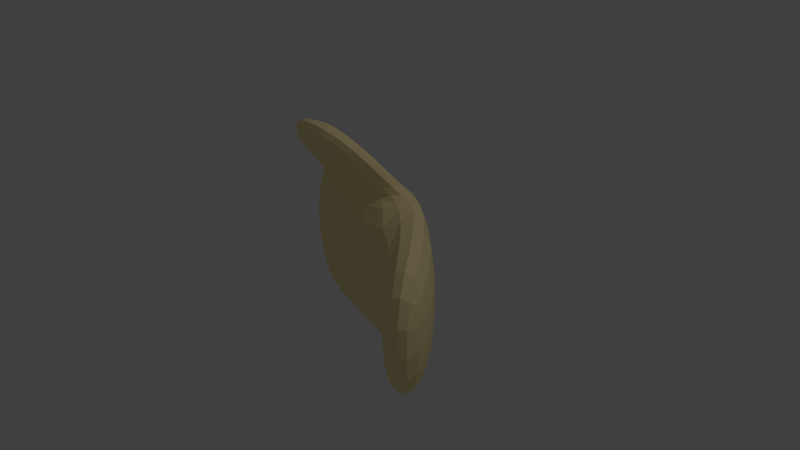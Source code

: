 # Source: BabyHand.blend  (saved by Blender 2.78.0; exported with 4.5.12 LTS)
import bpy
from mathutils import Matrix  # noqa: F401  (used for matrix-valued properties, if any)

bpy.ops.wm.read_factory_settings(use_empty=True)
scene = bpy.context.scene
scene.name = 'Scene'

# ---- collections
col_collection_1 = bpy.data.collections.new('Collection 1'); scene.collection.children.link(col_collection_1)

# ---- materials (node trees are filled in below, after node groups)
mat_babyhand = bpy.data.materials.new('BabyHand')
mat_babyhand.alpha_threshold = 0.0
mat_babyhand.use_transparent_shadow = False
mat_babyhand.diffuse_color = (1.0, 0.8505, 0.4321, 1.0)
mat_babyhand.roughness = 0.5
mat_babyhand.line_color = (0.0, 0.0, 0.0, 1.0)

# ---- material node trees

# ---- world
world_world = bpy.data.worlds.new('World'); scene.world = world_world
world_world.color = (0.05088, 0.05088, 0.05088)
world_world.use_sun_shadow = False
world_world.sun_shadow_jitter_overblur = 0.0
world_world.cycles.sampling_method = 'MANUAL'

# ---- cameras
cam_camera = bpy.data.cameras.new('Camera')
cam_camera.clip_end = 100.0
cam_camera.lens = 35.0
cam_camera.sensor_width = 32.0
cam_camera.sensor_height = 18.0
cam_camera.ortho_scale = 7.314
cam_camera.dof.focus_distance = 0.0
cam_camera.dof.aperture_fstop = 128.0

# ---- lights
light_lamp = bpy.data.lights.new('Lamp', 'POINT')
light_lamp.transmission_factor = 0.0
light_lamp.cutoff_distance = 30.0
light_lamp.energy = 100.0
light_lamp.shadow_buffer_clip_start = 1.001
light_lamp.shadow_soft_size = 0.1
light_lamp.shadow_maximum_resolution = 0.006
light_lamp.use_absolute_resolution = True

# ---- meshes
me_hand = bpy.data.meshes.new('Hand')
me_hand.from_pydata([(1.19, 0.3436, -1.0), (0.8098, -0.3436, -1.0), (-1.0, -0.3928, -1.0), (-1.0, 0.3928, -1.0), (1.19, 0.3436, 1.0), (0.8098, -0.3436, 1.0), (-1.0, -0.3928, 1.0), (-1.0, 0.3928, 1.0), (2.4, -1.42, -1.0), (1.616, -1.466, -1.0), (2.4, -1.42, 1.0), (1.616, -1.466, 1.0), (0.7342, 0.212, 1.0), (0.4995, -0.212, 1.0), (-0.6168, 0.2423, 1.0), (-0.6168, -0.2423, 1.0), (0.6681, -0.7417, 2.212), (0.4334, -1.017, 1.89), (-0.6828, -0.722, 2.236), (-0.6828, -1.037, 1.867)], [], [(0, 1, 2, 3), (6, 5, 13, 15), (4, 5, 11, 10), (1, 5, 6, 2), (2, 6, 7, 3), (4, 0, 3, 7), (8, 10, 11, 9), (5, 1, 9, 11), (0, 4, 10, 8), (1, 0, 8, 9), (15, 13, 17, 19), (5, 4, 12, 13), (7, 6, 15, 14), (4, 7, 14, 12), (16, 18, 19, 17), (13, 12, 16, 17), (14, 15, 19, 18), (12, 14, 18, 16)])
me_hand.materials.append(mat_babyhand)
me_hand.use_remesh_preserve_volume = False
me_hand.use_remesh_preserve_attributes = False
me_hand.use_mirror_vertex_groups = False
me_hand.update()
arm_armature = bpy.data.armatures.new('Armature')  # bones are not reproduced

# ---- objects
ob_armature = bpy.data.objects.new('Armature', arm_armature)
ob_hand = bpy.data.objects.new('Hand', me_hand)
ob_lamp = bpy.data.objects.new('Lamp', light_lamp)
ob_camera = bpy.data.objects.new('Camera', cam_camera)

# ---- transforms, parenting, visibility, modifiers, constraints
ob_armature.location = (0.0, 0.0, 0.0)
ob_armature.show_in_front = True
ob_armature.lineart.crease_threshold = 0.0
ob_hand.parent = ob_armature
ob_hand.location = (0.0, 0.0, 0.0)
ob_hand.lock_rotations_4d = False
ob_hand.empty_display_type = 'ARROWS'
ob_hand.lineart.crease_threshold = 0.0
_vg = ob_hand.vertex_groups.new(name='Bone')
for _i, _w in zip([0, 1, 2, 3, 4, 5, 6, 7, 8, 9, 10, 11, 12, 13, 14, 15, 16, 17, 18, 19], [0.2127, 0.725, 0.9543, 0.9243, 0.2572, 0.7522, 0.9313, 0.9182, 0.01025, 0.08537, 0.02554, 0.08088, 0.6899, 0.7835, 0.9002, 0.8892, 0.8095, 0.8157, 0.8485, 0.8484]): _vg.add([_i], _w, 'REPLACE')
_vg = ob_hand.vertex_groups.new(name='Bone.001')
for _i, _w in zip([0, 1, 2, 3, 4, 5, 6, 7, 8, 9, 10, 11, 12, 13, 14, 15, 16, 17, 18, 19], [0.7873, 0.9996, 0.04132, 0.07575, 0.7428, 0.9943, 0.06872, 0.08182, 0.9699, 0.9146, 0.9622, 0.9191, 0.3101, 0.2165, 0.09982, 0.1108, 0.1905, 0.1843, 0.1515, 0.1516]): _vg.add([_i], _w, 'REPLACE')
_m = ob_hand.modifiers.new('Subsurf', 'SUBSURF')
_m.uv_smooth = 'PRESERVE_CORNERS'
_m.quality = 2
_m.show_only_control_edges = False
_m = ob_hand.modifiers.new('Armature', 'ARMATURE')
_m.object = ob_armature
ob_lamp.location = (4.076, 1.005, 5.904)
ob_lamp.rotation_euler = (0.6503, 0.05522, 1.866)
ob_lamp.lock_rotations_4d = False
ob_lamp.empty_display_type = 'ARROWS'
ob_lamp.color = (0.0, 0.0, 0.0, 0.0)
ob_lamp.lineart.crease_threshold = 0.0
ob_camera.location = (7.481, -6.508, 5.344)
ob_camera.rotation_euler = (1.109, 0.0, 0.8149)
ob_camera.lock_rotations_4d = False
ob_camera.empty_display_type = 'ARROWS'
ob_camera.color = (0.0, 0.0, 0.0, 0.0)
ob_camera.display_type = 'WIRE'
ob_camera.lineart.crease_threshold = 0.0

# ---- collection membership
col_collection_1.objects.link(ob_armature)
col_collection_1.objects.link(ob_hand)
col_collection_1.objects.link(ob_lamp)
col_collection_1.objects.link(ob_camera)

# ---- scene / render settings (as saved in the file)
scene.camera = ob_camera
scene.frame_start = 1; scene.frame_end = 10; scene.frame_set(10)
scene.render.engine = 'BLENDER_EEVEE_NEXT'
scene.render.resolution_percentage = 50
scene.render.dither_intensity = 0.0
scene.cycles.use_denoising = False
scene.cycles.samples = 128
scene.cycles.sampling_pattern = 'TABULATED_SOBOL'
scene.cycles.light_sampling_threshold = 0.0
scene.cycles.use_adaptive_sampling = False
scene.cycles.use_light_tree = False
scene.cycles.blur_glossy = 0.0
scene.cycles.sample_clamp_indirect = 0.0
scene.view_settings.view_transform = 'Standard'
bpy.context.view_layer.update()
